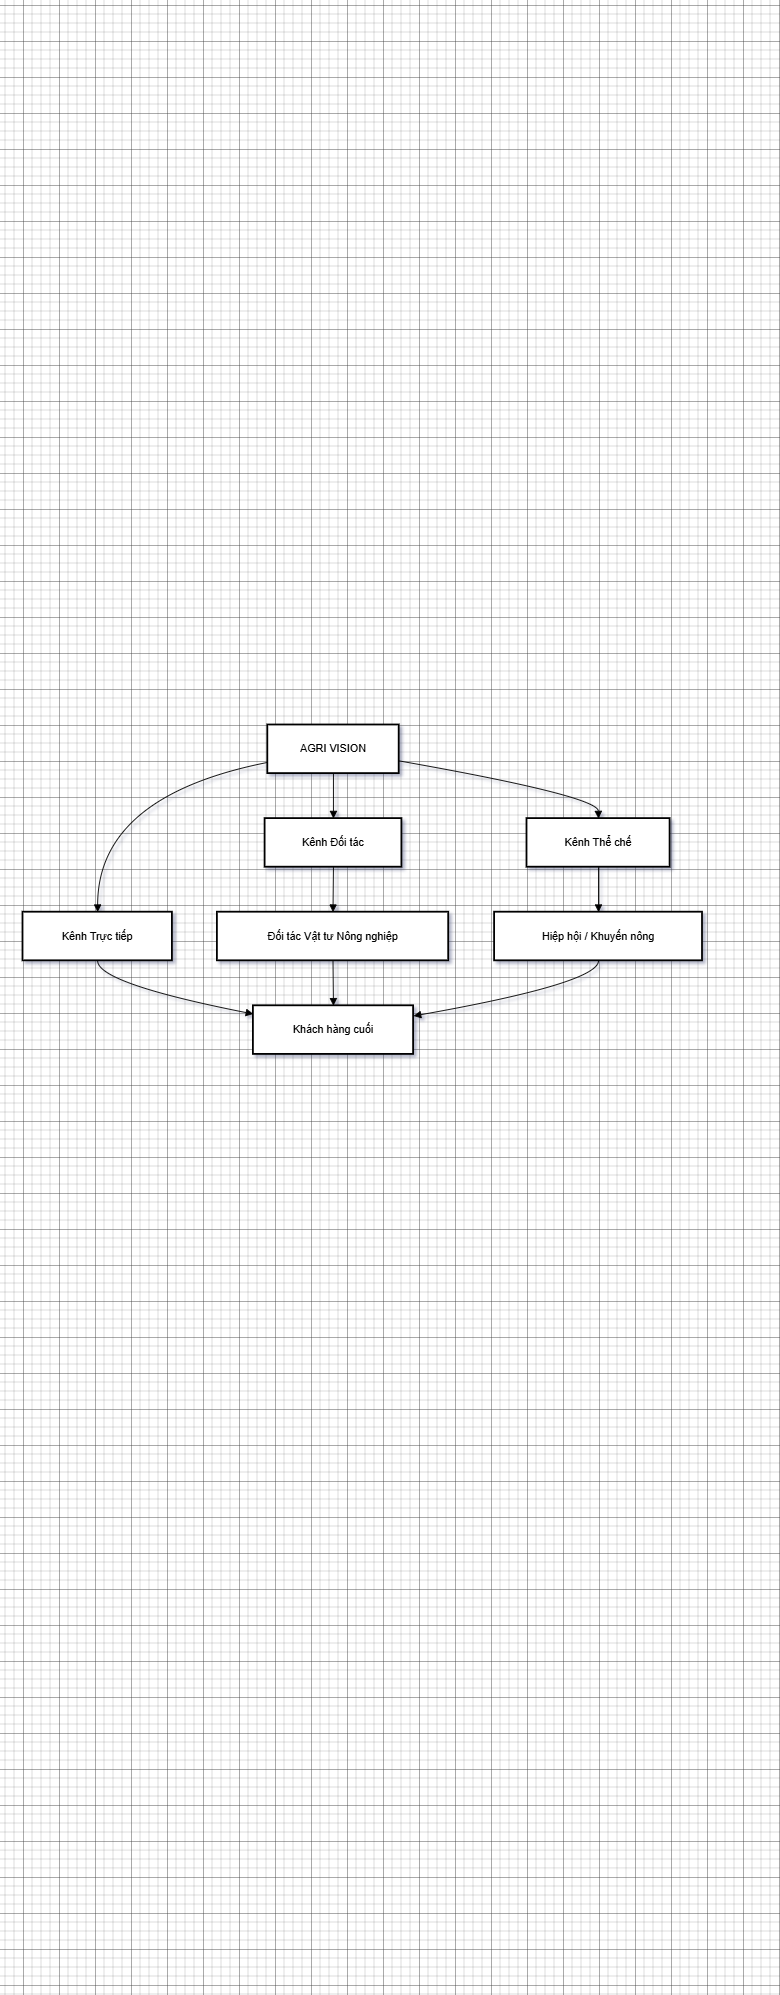

The diagram above was exported from draw.io. Its source (the exported page's mxGraphModel, read from the mxfile embedded in the PNG):
<mxGraphModel dx="1426" dy="743" grid="1" gridSize="10" guides="1" tooltips="1" connect="1" arrows="1" fold="1" page="1" pageScale="1" pageWidth="850" pageHeight="1100" math="0" shadow="0">
  <root>
    <mxCell id="0" />
    <mxCell id="1" parent="0" />
    <mxCell id="59n-z30V_lwDmrBlGCsK-17" parent="1" style="whiteSpace=wrap;strokeWidth=2;" value="AGRI VISION" vertex="1">
      <mxGeometry height="54" width="146" x="292" y="800" as="geometry" />
    </mxCell>
    <mxCell id="59n-z30V_lwDmrBlGCsK-18" parent="1" style="whiteSpace=wrap;strokeWidth=2;" value="Kênh Trực tiếp" vertex="1">
      <mxGeometry height="54" width="166" x="20" y="1008" as="geometry" />
    </mxCell>
    <mxCell id="59n-z30V_lwDmrBlGCsK-19" parent="1" style="whiteSpace=wrap;strokeWidth=2;" value="Kênh Đối tác" vertex="1">
      <mxGeometry height="54" width="152" x="289" y="904" as="geometry" />
    </mxCell>
    <mxCell id="59n-z30V_lwDmrBlGCsK-20" parent="1" style="whiteSpace=wrap;strokeWidth=2;" value="Kênh Thể chế" vertex="1">
      <mxGeometry height="54" width="159" x="580" y="904" as="geometry" />
    </mxCell>
    <mxCell id="59n-z30V_lwDmrBlGCsK-21" parent="1" style="whiteSpace=wrap;strokeWidth=2;" value="Khách hàng cuối" vertex="1">
      <mxGeometry height="54" width="178" x="276" y="1112" as="geometry" />
    </mxCell>
    <mxCell id="59n-z30V_lwDmrBlGCsK-22" parent="1" style="whiteSpace=wrap;strokeWidth=2;" value="Đối tác Vật tư Nông nghiệp" vertex="1">
      <mxGeometry height="54" width="257" x="236" y="1008" as="geometry" />
    </mxCell>
    <mxCell id="59n-z30V_lwDmrBlGCsK-23" parent="1" style="whiteSpace=wrap;strokeWidth=2;" value="Hiệp hội / Khuyến nông" vertex="1">
      <mxGeometry height="54" width="231" x="544" y="1008" as="geometry" />
    </mxCell>
    <mxCell id="59n-z30V_lwDmrBlGCsK-24" edge="1" parent="1" source="59n-z30V_lwDmrBlGCsK-17" style="curved=1;startArrow=none;endArrow=block;exitX=0;exitY=0.77;entryX=0.5;entryY=0;rounded=0;" target="59n-z30V_lwDmrBlGCsK-18" value="">
      <mxGeometry relative="1" as="geometry">
        <Array as="points">
          <mxPoint x="103" y="879" />
        </Array>
      </mxGeometry>
    </mxCell>
    <mxCell id="59n-z30V_lwDmrBlGCsK-25" edge="1" parent="1" source="59n-z30V_lwDmrBlGCsK-17" style="curved=1;startArrow=none;endArrow=block;exitX=0.5;exitY=1;entryX=0.5;entryY=0;rounded=0;" target="59n-z30V_lwDmrBlGCsK-19" value="">
      <mxGeometry relative="1" as="geometry">
        <Array as="points" />
      </mxGeometry>
    </mxCell>
    <mxCell id="59n-z30V_lwDmrBlGCsK-26" edge="1" parent="1" source="59n-z30V_lwDmrBlGCsK-17" style="curved=1;startArrow=none;endArrow=block;exitX=1;exitY=0.74;entryX=0.5;entryY=0;rounded=0;" target="59n-z30V_lwDmrBlGCsK-20" value="">
      <mxGeometry relative="1" as="geometry">
        <Array as="points">
          <mxPoint x="659" y="879" />
        </Array>
      </mxGeometry>
    </mxCell>
    <mxCell id="59n-z30V_lwDmrBlGCsK-27" edge="1" parent="1" source="59n-z30V_lwDmrBlGCsK-18" style="curved=1;startArrow=none;endArrow=block;exitX=0.5;exitY=1;entryX=0;entryY=0.17;rounded=0;" target="59n-z30V_lwDmrBlGCsK-21" value="">
      <mxGeometry relative="1" as="geometry">
        <Array as="points">
          <mxPoint x="103" y="1087" />
        </Array>
      </mxGeometry>
    </mxCell>
    <mxCell id="59n-z30V_lwDmrBlGCsK-28" edge="1" parent="1" source="59n-z30V_lwDmrBlGCsK-19" style="curved=1;startArrow=none;endArrow=block;exitX=0.5;exitY=1;entryX=0.5;entryY=0;rounded=0;" target="59n-z30V_lwDmrBlGCsK-22" value="">
      <mxGeometry relative="1" as="geometry">
        <Array as="points" />
      </mxGeometry>
    </mxCell>
    <mxCell id="59n-z30V_lwDmrBlGCsK-29" edge="1" parent="1" source="59n-z30V_lwDmrBlGCsK-22" style="curved=1;startArrow=none;endArrow=block;exitX=0.5;exitY=1;entryX=0.5;entryY=0;rounded=0;" target="59n-z30V_lwDmrBlGCsK-21" value="">
      <mxGeometry relative="1" as="geometry">
        <Array as="points" />
      </mxGeometry>
    </mxCell>
    <mxCell id="59n-z30V_lwDmrBlGCsK-30" edge="1" parent="1" source="59n-z30V_lwDmrBlGCsK-20" style="curved=1;startArrow=none;endArrow=block;exitX=0.5;exitY=1;entryX=0.5;entryY=0;rounded=0;" target="59n-z30V_lwDmrBlGCsK-23" value="">
      <mxGeometry relative="1" as="geometry">
        <Array as="points" />
      </mxGeometry>
    </mxCell>
    <mxCell id="59n-z30V_lwDmrBlGCsK-31" edge="1" parent="1" source="59n-z30V_lwDmrBlGCsK-23" style="curved=1;startArrow=none;endArrow=block;exitX=0.5;exitY=1;entryX=1;entryY=0.21;rounded=0;" target="59n-z30V_lwDmrBlGCsK-21" value="">
      <mxGeometry relative="1" as="geometry">
        <Array as="points">
          <mxPoint x="659" y="1087" />
        </Array>
      </mxGeometry>
    </mxCell>
  </root>
</mxGraphModel>